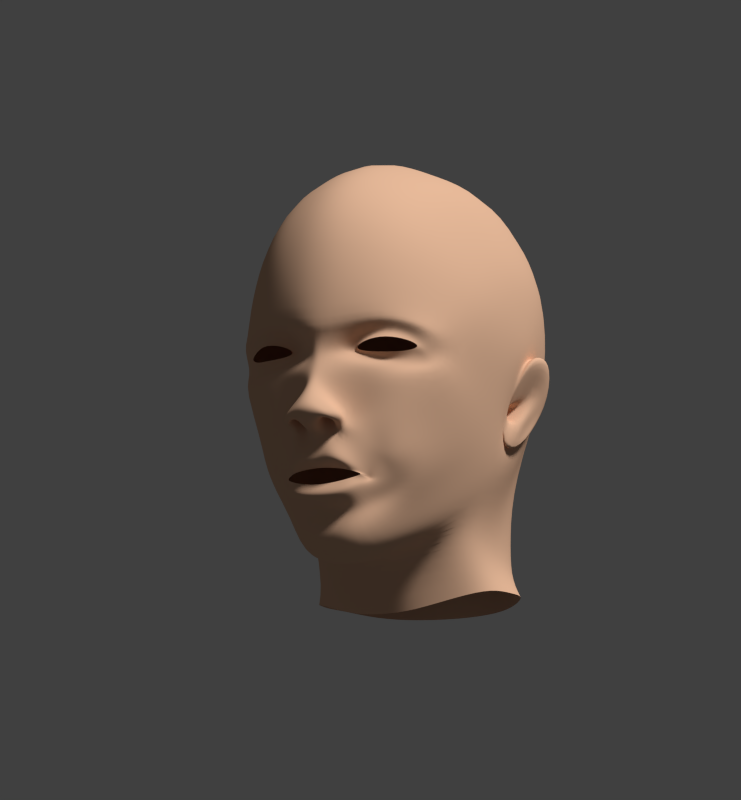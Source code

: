 # Source: head_modified.blend  (saved by Blender 2.69.0; exported with 4.5.12 LTS)
import bpy
from mathutils import Matrix  # noqa: F401  (used for matrix-valued properties, if any)

bpy.ops.wm.read_factory_settings(use_empty=True)
scene = bpy.context.scene
scene.name = 'Scene'

# ---- collections
col_collection_1 = bpy.data.collections.new('Collection 1'); scene.collection.children.link(col_collection_1)

# ---- materials (node trees are filled in below, after node groups)
mat_material = bpy.data.materials.new('Material')
mat_material.alpha_threshold = 0.0
mat_material.roughness = 0.5
mat_material.line_color = (0.0, 0.0, 0.0, 1.0)

# ---- material node trees
mat_material.use_nodes = True; mat_material.node_tree.nodes.clear()
_N = mat_material.node_tree.nodes; _L = mat_material.node_tree.links
n0 = _N.new('ShaderNodeOutputMaterial'); n0.name = 'Material Output'; n0.location = (300, 300)
n1 = _N.new('ShaderNodeBsdfDiffuse'); n1.name = 'Diffuse BSDF'; n1.location = (100, 300)
n1.inputs[0].default_value = (0.8, 0.4872, 0.3206, 1.0)
_L.new(n1.outputs[0], n0.inputs[0])
n0.is_active_output = True

# ---- world
world_world = bpy.data.worlds.new('World'); scene.world = world_world
world_world.color = (0.05088, 0.05088, 0.05088)
world_world.use_sun_shadow = False
world_world.sun_shadow_jitter_overblur = 0.0
world_world.cycles.sampling_method = 'MANUAL'
world_world.cycles.sample_map_resolution = 256

# ---- cameras
cam_camera = bpy.data.cameras.new('Camera')
cam_camera.type = 'ORTHO'
cam_camera.clip_end = 100.0
cam_camera.lens = 35.0
cam_camera.sensor_width = 32.0
cam_camera.sensor_height = 18.0
cam_camera.ortho_scale = 7.314
cam_camera.dof.focus_distance = 0.0

# ---- lights
light_lamp = bpy.data.lights.new('Lamp', 'SUN')
light_lamp.transmission_factor = 0.0
light_lamp.cutoff_distance = 30.0
light_lamp.angle = 0.1993
light_lamp.energy = 3.0
light_lamp.shadow_buffer_clip_start = 1.001
light_lamp.shadow_soft_size = 0.1
light_lamp.shadow_cascade_max_distance = 1000.0
light_lamp.cycles.use_multiple_importance_sampling = False

# ---- meshes
me_plane = bpy.data.meshes.new('Plane')
me_plane.from_pydata([(3.231, -2.734, 1.446), (0.0, -2.715, -0.8641), (3.22, -1.377, 1.05), (0.0, -1.453, -0.7981), (0.7785, -2.775, -0.807), (0.307, -1.273, -0.7611), (0.0, 3.963, 0.5174), (0.8028, 3.927, 0.5463), (0.0, -2.406, -0.8922), (1.021, -2.573, -0.3708), (3.135, -2.526, 0.8375), (2.738, 1.101, 3.13), (0.211, -1.747, -0.5664), (2.864, -1.488, 1.037), (0.0, -1.729, -0.6889), (1.249, 1.647, 0.1956), (0.0, 1.336, -0.6129), (0.5187, 1.291, -0.7081), (0.0, 2.194, -0.6327), (0.7267, 2.054, -0.4648), (1.282, 1.764, 0.2496), (1.128, 1.614, -0.1156), (0.0, 1.427, -0.5144), (0.5876, 1.484, -0.4607), (0.0, 1.946, -0.4712), (0.6879, 1.839, -0.3932), (1.121, 1.662, -0.1019), (1.473, 1.019, 0.1138), (0.3381, 0.4441, -0.5604), (1.73, 1.777, 0.7177), (0.0, 2.577, 0.01899), (0.8483, 2.576, 0.002961), (0.0, 0.5743, -0.6456), (0.188, -1.005, -0.9211), (0.8347, 3.463, 0.0093), (0.0, -1.028, -0.9737), (2.068, 0.07043, 0.1375), (2.353, 1.677, 1.64), (0.0, 3.434, 0.01697), (2.052, -2.906, -0.1161), (1.292, -1.295, -0.2274), (1.687, -1.503, -0.08306), (2.116, -3.054, -0.08089), (0.8266, 1.382, -0.5326), (0.838, 1.53, -0.3696), (0.5434, 0.4212, -0.5627), (0.6627, 0.03325, -0.2404), (3.269, -1.889, 1.98), (0.4498, -2.032, -0.4271), (2.771, -1.93, 1.052), (0.0, -2.118, -0.7278), (0.924, -2.309, 0.005239), (2.375, -2.483, 0.5713), (1.298, -1.706, 0.02072), (2.493, -1.846, 0.7268), (1.863, -2.557, 0.0805), (1.865, -1.649, 0.2663), (0.8038, -1.943, 0.07736), (2.797, -1.975, 0.7988), (1.241, -2.23, -0.1431), (2.382, -2.25, 0.4755), (1.342, -1.889, -0.07231), (2.48, -1.978, 0.5456), (1.885, -2.337, -0.06102), (1.899, -1.862, 0.009619), (0.878, -2.004, -0.05669), (2.627, -2.083, 0.6881), (0.3792, 0.259, -1.271), (0.0, 0.2612, -1.379), (0.2777, -0.2755, -1.479), (0.0, -0.2462, -1.572), (0.5568, 0.22, -1.169), (0.7393, -0.01131, -1.141), (0.3433, -0.2353, -0.5164), (0.474, -0.2613, -0.4871), (0.3408, -0.343, -0.7518), (0.4311, -0.3459, -0.7278), (0.8356, 2.878, 0.006304), (1.715, 0.9557, 0.2586), (2.006, 1.716, 1.116), (0.0, 2.981, 0.01792), (0.7709, 0.2956, -0.5225), (0.4124, -3.22e-05, -1.512), (0.0, -0.000565, -1.61), (0.6786, 0.07082, -1.321), (1.063, -0.002454, -0.8648), (0.0, 0.4031, -1.144), (0.2124, -0.5836, -1.261), (0.6479, 0.2426, -1.064), (0.3125, 0.3485, -1.038), (0.0, -0.6205, -1.283), (0.5427, -0.2949, -0.6149), (0.241, -0.3086, -0.6636), (0.857, 0.238, -0.8871), (3.004, 0.3386, 2.652), (1.123, 1.641, -0.1075), (1.226, 1.694, 0.2352), (1.745, 1.362, 0.4774), (2.521, 0.7254, 1.022), (2.013, 1.105, 0.4165), (1.872, 2.927, 2.301), (1.03, 1.887, -0.2701), (0.9383, 1.744, -0.2611), (1.156, 2.298, 0.4828), (1.626, 2.597, 1.13), (1.389, 2.389, 0.8043), (3.395, -4.201, 2.211), (0.8028, 3.833, 1.851), (3.269, 0.806, 4.922), (3.437, -0.7666, 4.226), (2.519, 2.252, 4.09), (0.0, -5.925, -0.5187), (0.9513, -5.809, -0.3207), (2.333, -5.375, 0.4277), (3.738, -3.097, 3.144), (3.663, -1.817, 4.508), (3.258, -5.375, 3.637), (0.0, -7.894, 1.68), (0.904, -7.745, 1.981), (2.128, -7.207, 2.548), (3.725, -4.343, 4.44), (3.915, -2.675, 5.165), (3.417, -6.17, 6.332), (0.0, -8.607, 6.3), (0.9832, -8.242, 6.638), (2.508, -7.59, 6.425), (3.93, -4.703, 6.151), (3.861, -2.816, 5.991), (3.168, -3.991, 8.252), (0.0, -6.439, 9.675), (1.269, -5.839, 9.309), (2.342, -4.992, 8.915), (3.594, -3.253, 7.292), (3.702, -2.469, 6.62), (2.792, -1.881, 8.486), (0.0, -2.067, 9.622), (1.671, -2.057, 9.436), (2.305, -2.089, 9.08), (3.284, -1.776, 7.684), (3.493, -1.295, 6.97), (2.602, 0.8056, 7.24), (0.0, 0.6822, 8.255), (1.797, 0.8079, 7.988), (2.252, 0.775, 7.67), (2.943, 0.5233, 6.626), (3.344, 0.3393, 6.001), (2.538, 2.358, 7.058), (0.0, 2.45, 8.654), (1.749, 2.463, 8.225), (2.257, 2.299, 7.671), (2.463, 2.292, 6.246), (2.532, 2.226, 5.195), (0.8028, 3.215, 3.558), (2.307, 2.773, 4.01), (2.463, 3.387, 7.274), (0.0, 3.455, 8.918), (1.538, 3.332, 8.456), (2.224, 3.443, 7.795), (2.452, 3.372, 6.36), (2.489, 3.255, 5.302), (0.8731, 4.865, 4.071), (2.027, 4.457, 4.616), (2.806, 4.05, 7.361), (0.0, 4.189, 9.248), (1.474, 4.225, 8.663), (2.299, 4.165, 7.974), (2.893, 4.14, 6.422), (2.784, 4.173, 5.301), (0.0, 3.922, 1.728), (0.0, 3.413, 3.317), (0.0, 4.912, 4.047), (1.286, 1.587, 0.2145), (1.308, 1.773, 0.2496), (0.0, 2.405, -0.5557), (0.4513, 1.103, -0.8569), (0.7902, 2.245, -0.525), (0.0, 1.174, -0.7041), (0.8272, 1.234, -0.637), (1.331, 1.695, 0.2352), (1.074, 2.035, -0.1865), (2.011, -1.082, -0.1191), (2.181, -1.491, 0.3599), (1.049, 1.497, -0.2409), (0.9895, 1.57, -0.2476), (1.17, 0.7905, -0.2829), (1.53, -0.2482, -0.0717), (2.237, -1.708, 0.4944), (2.258, -1.898, 0.3351), (1.25, 0.3959, -0.2337), (1.081, 1.391, -0.2279), (3.18, 0.7944, 4.779), (3.411, -0.8921, 4.957), (3.514, -1.391, 5.129), (4.067, -2.268, 5.08), (3.782, -2.656, 5.961), (4.107, -2.349, 6.542), (3.82, -1.286, 6.865), (3.67, 0.2585, 5.815), (3.463, -1.144, 5.159), (3.969, -2.296, 5.348), (4.204, -2.36, 6.17), (3.948, -1.048, 6.445), (3.799, -0.4304, 5.249), (3.352, -0.6064, 5.854), (3.08, -0.8436, 5.22), (4.381, -2.499, 5.562), (3.728, -1.59, 6.198), (3.479, -1.247, 6.428), (3.614, -2.195, 6.228), (3.582, -1.578, 5.049), (3.384, -0.7613, 4.794), (3.174, -0.1821, 4.939), (3.715, -2.408, 5.839), (3.378, -0.4642, 5.619), (3.71, -2.231, 5.327), (3.398, -1.03, 4.889), (2.922, -0.5636, 5.281), (3.019, -0.6907, 5.346), (3.381, -1.11, 5.812), (2.635, -0.9603, 4.863), (2.159, -0.4525, 4.972), (2.256, -0.7042, 5.32), (2.618, -1.04, 5.786)], [], [(14, 12, 5, 3), (178, 172, 20, 96), (1, 4, 9, 8), (49, 47, 2, 13), (181, 13, 2, 180), (50, 48, 12, 14), (9, 39, 55, 51), (42, 0, 10, 39), (189, 171, 15, 182), (182, 15, 21, 183), (16, 17, 23, 22), (175, 173, 18, 19), (176, 174, 17, 16), (179, 175, 19, 101), (101, 19, 25, 102), (19, 18, 24, 25), (96, 20, 26, 95), (99, 79, 29, 97), (188, 78, 27, 184), (77, 80, 30, 31), (93, 88, 71, 84), (105, 77, 31, 103), (94, 11, 37, 98), (180, 2, 36, 185), (7, 6, 38, 34), (3, 5, 33, 35), (100, 7, 34, 104), (12, 41, 40, 5), (41, 12, 53, 56), (4, 42, 39, 9), (174, 177, 43, 17), (17, 43, 44, 23), (87, 85, 72, 69), (5, 40, 46, 33), (10, 0, 47, 49), (8, 9, 48, 50), (181, 41, 56, 186), (12, 48, 57, 53), (10, 49, 58, 52), (49, 13, 54, 58), (48, 9, 51, 57), (39, 10, 52, 55), (51, 55, 63, 59), (53, 57, 65, 61), (56, 53, 61, 64), (52, 58, 66, 60), (57, 51, 59, 65), (186, 56, 64, 187), (55, 52, 60, 63), (58, 54, 62, 66), (83, 82, 67, 68), (82, 84, 71, 67), (89, 67, 75, 92), (90, 87, 69, 70), (89, 86, 68, 67), (91, 92, 75, 76), (45, 28, 73, 74), (67, 71, 76, 75), (88, 45, 74, 91), (98, 37, 79, 99), (185, 36, 78, 188), (34, 38, 80, 77), (85, 93, 84, 72), (104, 34, 77, 105), (70, 69, 82, 83), (69, 72, 84, 82), (81, 45, 88, 93), (33, 46, 85, 87), (28, 89, 92, 73), (35, 33, 87, 90), (28, 32, 86, 89), (74, 73, 92, 91), (71, 88, 91, 76), (46, 81, 93, 85), (171, 178, 96, 15), (15, 96, 95, 21), (78, 99, 97, 27), (2, 94, 98, 36), (36, 98, 99, 78), (172, 179, 101, 20), (20, 101, 102, 26), (79, 105, 103, 29), (11, 100, 104, 37), (37, 104, 105, 79), (11, 94, 109, 108), (7, 100, 110, 107), (100, 11, 108, 110), (109, 47, 114, 115), (94, 2, 47, 109), (47, 0, 106, 114), (42, 4, 112, 113), (0, 42, 113, 106), (4, 1, 111, 112), (114, 106, 116, 120), (113, 112, 118, 119), (106, 113, 119, 116), (112, 111, 117, 118), (115, 114, 120, 121), (118, 117, 123, 124), (119, 118, 124, 125), (116, 119, 125, 122), (120, 116, 122, 126), (121, 120, 126, 127), (124, 123, 129, 130), (125, 124, 130, 131), (122, 125, 131, 128), (126, 122, 128, 132), (127, 126, 132, 133), (130, 129, 135, 136), (131, 130, 136, 137), (128, 131, 137, 134), (132, 128, 134, 138), (133, 132, 138, 139), (136, 135, 141, 142), (137, 136, 142, 143), (134, 137, 143, 140), (138, 134, 140, 144), (139, 138, 144, 145), (142, 141, 147, 148), (143, 142, 148, 149), (140, 143, 149, 146), (144, 140, 146, 150), (145, 144, 150, 151), (107, 110, 153, 152), (151, 110, 108, 145), (150, 146, 154, 158), (151, 150, 158, 159), (148, 147, 155, 156), (149, 148, 156, 157), (146, 149, 157, 154), (157, 156, 164, 165), (156, 155, 163, 164), (153, 159, 167, 161), (159, 158, 166, 167), (158, 154, 162, 166), (154, 157, 165, 162), (152, 153, 161, 160), (110, 151, 159, 153), (7, 107, 168, 6), (152, 169, 168, 107), (160, 170, 169, 152), (97, 29, 172, 178), (184, 27, 171, 189), (31, 30, 173, 175), (32, 28, 174, 176), (103, 31, 175, 179), (28, 45, 177, 174), (27, 97, 178, 171), (29, 103, 179, 172), (41, 181, 180, 40), (177, 189, 182, 43), (43, 182, 183, 44), (81, 188, 184, 45), (40, 180, 185, 46), (13, 181, 186, 54), (54, 186, 187, 62), (46, 185, 188, 81), (45, 184, 189, 177), (208, 207, 196, 195), (210, 209, 192, 191), (211, 210, 191, 190), (212, 208, 195, 194), (213, 211, 190, 197), (214, 212, 194, 193), (209, 214, 193, 192), (207, 213, 197, 196), (192, 193, 199, 198), (195, 196, 201, 200), (197, 190, 202, 203), (191, 204, 202, 190), (192, 198, 204, 191), (197, 203, 201, 196), (194, 205, 199, 193), (205, 194, 195, 200), (199, 205, 206, 198), (201, 206, 205, 200), (202, 206, 201, 203), (204, 198, 215, 217), (133, 139, 207, 208), (109, 115, 209, 210), (108, 109, 210, 211), (127, 133, 208, 212), (145, 108, 211, 213), (121, 127, 212, 214), (115, 121, 214, 209), (139, 145, 213, 207), (218, 216, 220, 222), (198, 206, 218, 215), (206, 202, 216, 218), (202, 204, 217, 216), (221, 219, 222, 220), (216, 217, 221, 220), (217, 215, 219, 221), (215, 218, 222, 219)])
me_plane.polygons.foreach_set('use_smooth', [True] * 194)
me_plane.materials.append(mat_material)
me_plane.use_remesh_preserve_volume = False
me_plane.use_remesh_preserve_attributes = False
me_plane.use_mirror_vertex_groups = False
me_plane.update()

# ---- objects
ob_plane_001 = bpy.data.objects.new('Plane.001', me_plane)
ob_lamp = bpy.data.objects.new('Lamp', light_lamp)
ob_camera = bpy.data.objects.new('Camera', cam_camera)

# ---- transforms, parenting, visibility, modifiers, constraints
ob_plane_001.location = (0.0, 0.0, 0.0)
ob_plane_001.rotation_euler = (-1.571, -2.22e-16, 2.22e-16)
ob_plane_001.scale = (0.3215, 0.3215, 0.3215)
ob_plane_001.lineart.crease_threshold = 0.0
_m = ob_plane_001.modifiers.new('Mirror', 'MIRROR')
_m.use_clip = True
_m = ob_plane_001.modifiers.new('Subsurf', 'SUBSURF')
_m.uv_smooth = 'NONE'
_m.quality = 2
_m.levels = 0
_m.show_only_control_edges = False
ob_lamp.location = (12.61, -4.85, 16.7)
ob_lamp.rotation_euler = (0.4302, -0.6014, 2.109)
ob_lamp.lock_rotations_4d = False
ob_lamp.empty_display_type = 'ARROWS'
ob_lamp.color = (0.0, 0.0, 0.0, 0.0)
ob_lamp.lineart.crease_threshold = 0.0
ob_camera.location = (14.73, -31.16, -6.156)
ob_camera.rotation_euler = (1.753, 2.44e-07, 0.4298)
ob_camera.lock_rotations_4d = False
ob_camera.empty_display_type = 'ARROWS'
ob_camera.color = (0.0, 0.0, 0.0, 0.0)
ob_camera.display_type = 'WIRE'
ob_camera.lineart.crease_threshold = 0.0

# ---- collection membership
col_collection_1.objects.link(ob_plane_001)
col_collection_1.objects.link(ob_lamp)
col_collection_1.objects.link(ob_camera)

# ---- scene / render settings (as saved in the file)
scene.camera = ob_camera
scene.frame_start = 1; scene.frame_end = 250; scene.frame_set(0)
scene.render.engine = 'CYCLES'
scene.render.image_settings.color_mode = 'RGB'
scene.render.image_settings.compression = 90
scene.render.resolution_x = 1000
scene.render.dither_intensity = 0.0
scene.cycles.use_denoising = False
scene.cycles.samples = 200
scene.cycles.sampling_pattern = 'TABULATED_SOBOL'
scene.cycles.light_sampling_threshold = 0.0
scene.cycles.use_adaptive_sampling = False
scene.cycles.use_light_tree = False
scene.cycles.blur_glossy = 0.0
scene.cycles.volume_bounces = 1
scene.cycles.pixel_filter_type = 'GAUSSIAN'
scene.cycles.sample_clamp_direct = 0.98
scene.cycles.sample_clamp_indirect = 0.98
scene.view_settings.view_transform = 'Standard'
bpy.context.view_layer.update()
